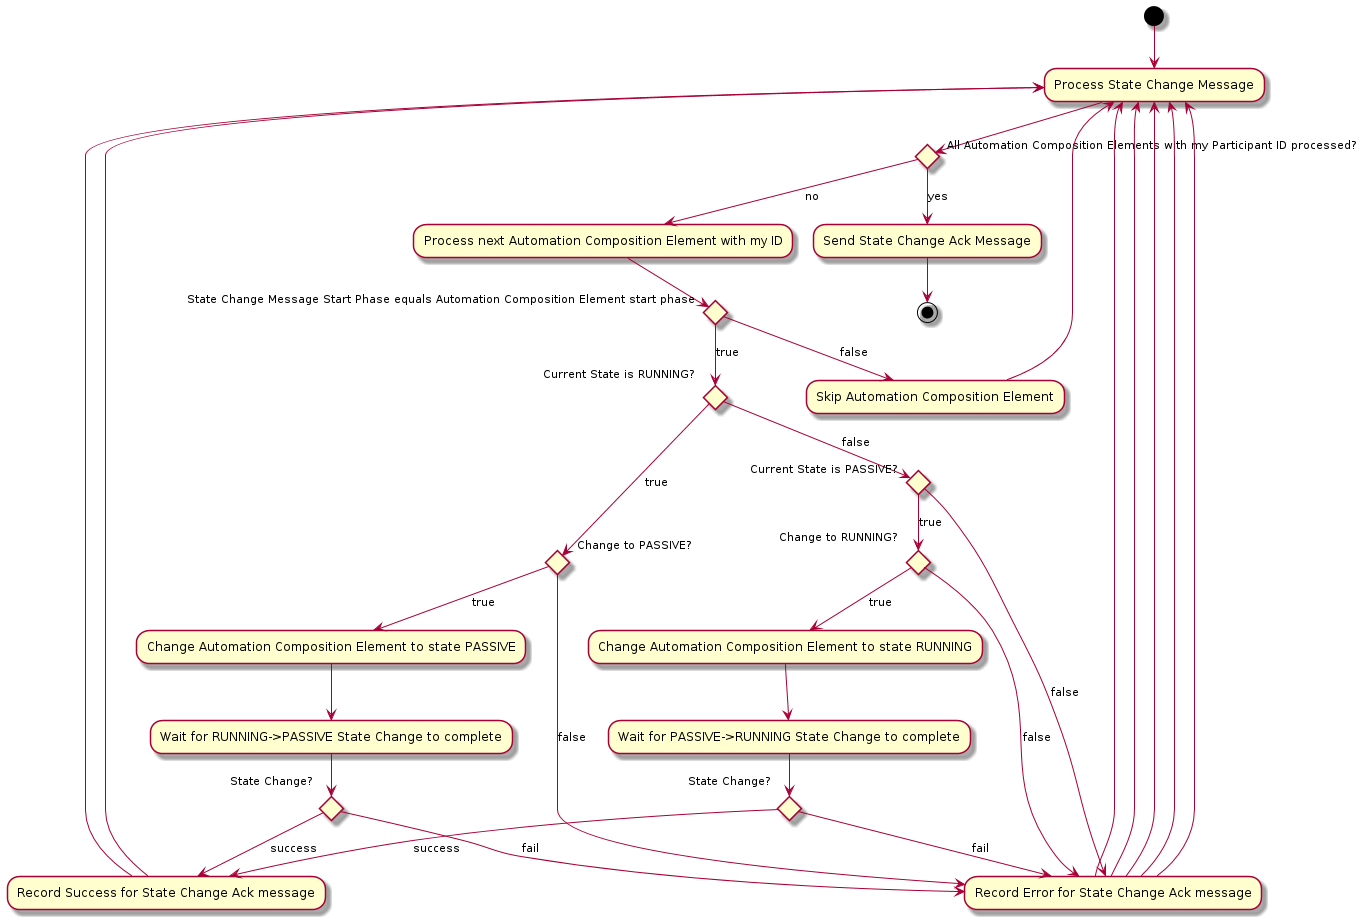

The diagram above was rendered by PlantUML. Its source (embedded in the PNG):
@startuml
(*) --> "Process State Change Message"
if "All Automation Composition Elements with my Participant ID processed?" then
--> [yes] "Send State Change Ack Message"
--> (*)
else
--> [no] "Process next Automation Composition Element with my ID"
if "State Change Message Start Phase equals Automation Composition Element start phase" then
[true] if "Current State is RUNNING?" then
 [true] if "Change to PASSIVE?" then
--> [true] "Change Automation Composition Element to state PASSIVE"
--> "Wait for RUNNING->PASSIVE State Change to complete"
if "State Change?" then
--> [success] "Record Success for State Change Ack message"
--> "Process State Change Message"
else
--> [fail] "Record Error for State Change Ack message"
--> "Process State Change Message"
endif
else
--> [false] "Record Error for State Change Ack message"
--> "Process State Change Message"
endif
else
[false] if "Current State is PASSIVE?" then
[true] if "Change to RUNNING?" then
--> [true] "Change Automation Composition Element to state RUNNING"
--> "Wait for PASSIVE->RUNNING State Change to complete"
if "State Change?" then
--> [success] "Record Success for State Change Ack message"
--> "Process State Change Message"
else
--> [fail] "Record Error for State Change Ack message"
--> "Process State Change Message"
endif
else
--> [false] "Record Error for State Change Ack message"
--> "Process State Change Message"
endif
else
--> [false] "Record Error for State Change Ack message"
--> "Process State Change Message"
endif
endif
else
--> [false] "Skip Automation Composition Element"
--> "Process State Change Message"
endif
@enduml